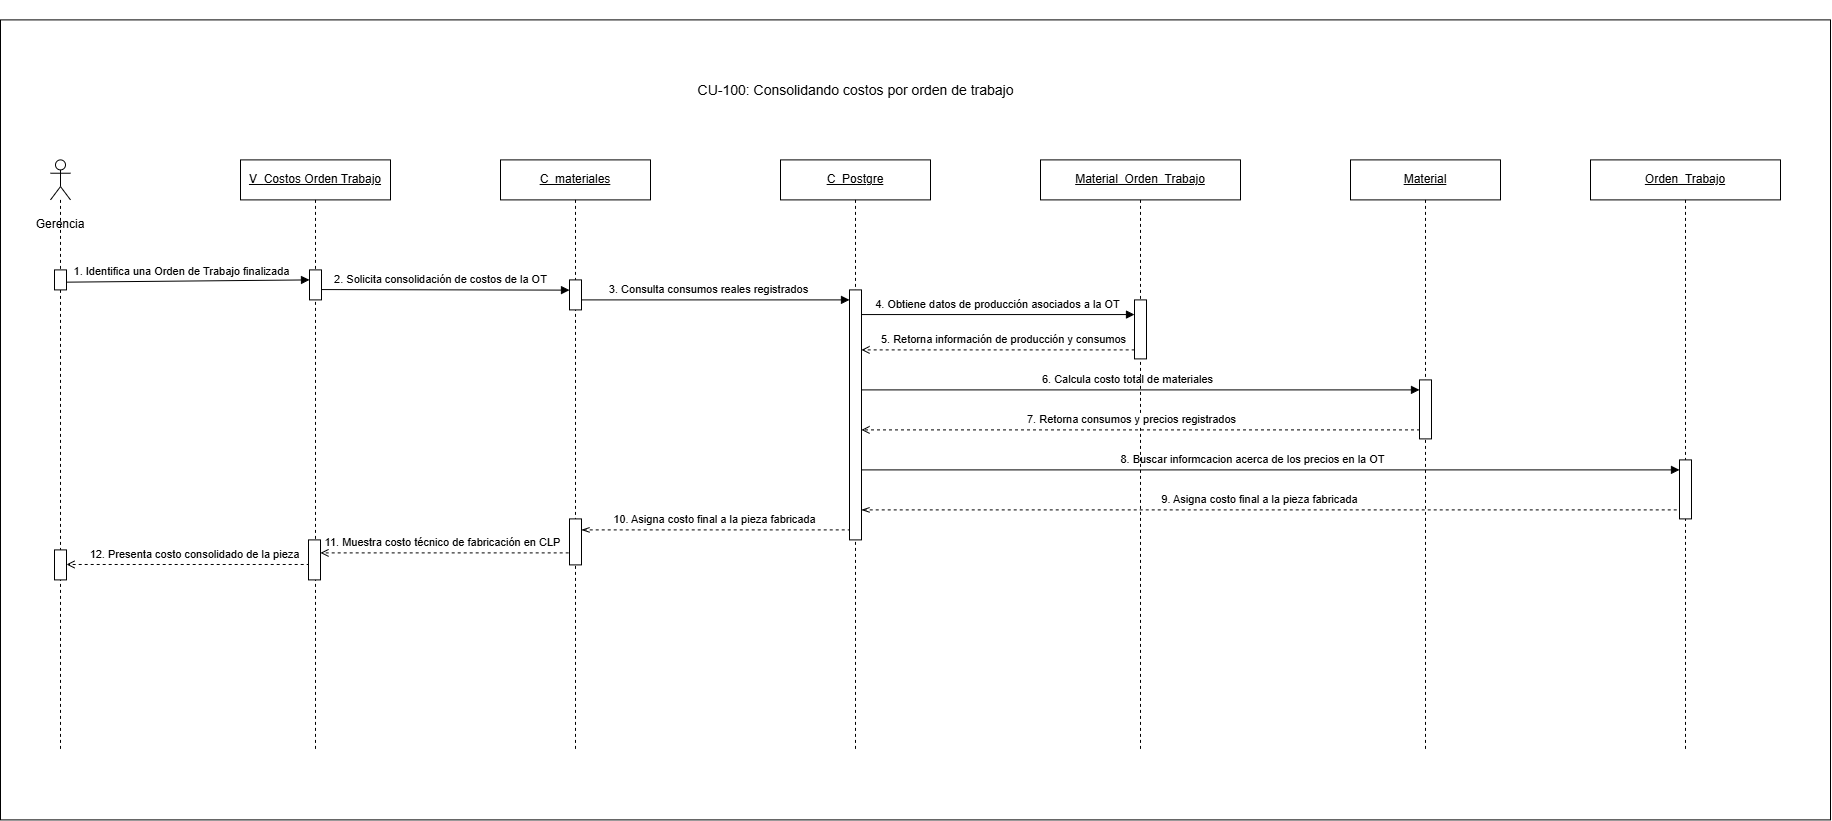

The diagram above was exported from draw.io. Its source (the exported page's mxGraphModel, read from the mxfile embedded in the PNG):
<mxGraphModel dx="-282" dy="745" grid="1" gridSize="10" guides="1" tooltips="1" connect="1" arrows="1" fold="1" page="1" pageScale="1" pageWidth="827" pageHeight="1169" math="0" shadow="0">
  <root>
    <mxCell id="0" />
    <mxCell id="1" parent="0" />
    <mxCell id="ih1Ef6uM5SNbCpwzyfHz-1" parent="1" style="rounded=0;whiteSpace=wrap;html=1;" value="" vertex="1">
      <mxGeometry height="800" width="1830" x="1170" y="260" as="geometry" />
    </mxCell>
    <mxCell id="HylY4QRfeHsNP_guLwJS-36" edge="1" parent="1" style="rounded=0;html=1;endArrow=block;endFill=1" value="8. Buscar informcacion acerca de los precios en la OT">
      <mxGeometry relative="1" x="-0.0366" y="10" as="geometry">
        <mxPoint as="offset" />
        <mxPoint x="2025.5" y="710" as="sourcePoint" />
        <mxPoint x="2849" y="710" as="targetPoint" />
      </mxGeometry>
    </mxCell>
    <mxCell id="HylY4QRfeHsNP_guLwJS-34" edge="1" parent="1" style="rounded=0;html=1;endArrow=block;endFill=1" value="6. Calcula costo total de materiales">
      <mxGeometry relative="1" x="-0.0357" y="10" as="geometry">
        <mxPoint as="offset" />
        <mxPoint x="2025.5" y="630" as="sourcePoint" />
        <mxPoint x="2589" y="630" as="targetPoint" />
      </mxGeometry>
    </mxCell>
    <mxCell id="HylY4QRfeHsNP_guLwJS-29" parent="1" style="shape=umlLifeline;perimeter=lifelinePerimeter;whiteSpace=wrap;html=1;container=1;dropTarget=0" value="&lt;u&gt;Material_Orden_Trabajo&lt;/u&gt;" vertex="1">
      <mxGeometry height="590" width="200" x="2210" y="400" as="geometry" />
    </mxCell>
    <mxCell id="kr63wA4OgbfqA8XLACuf-2" parent="1" style="shape=umlLifeline;perimeter=lifelinePerimeter;whiteSpace=wrap;html=1;container=1;dropTarget=0" value="&lt;u&gt;C_Postgre&lt;/u&gt;" vertex="1">
      <mxGeometry height="590" width="150" x="1950" y="400" as="geometry" />
    </mxCell>
    <mxCell id="kr63wA4OgbfqA8XLACuf-3" parent="1" style="shape=umlLifeline;perimeter=lifelinePerimeter;whiteSpace=wrap;html=1;container=1;dropTarget=0" value="&lt;u&gt;C_materiales&lt;/u&gt;" vertex="1">
      <mxGeometry height="590" width="150" x="1670" y="400" as="geometry" />
    </mxCell>
    <mxCell id="kr63wA4OgbfqA8XLACuf-4" parent="1" style="shape=umlLifeline;perimeter=lifelinePerimeter;whiteSpace=wrap;html=1;container=1;dropTarget=0" value="&lt;u&gt;&lt;font style=&quot;color: light-dark(rgb(0, 0, 0), rgb(237, 237, 237));&quot;&gt;V_&lt;span style=&quot;font-family: &amp;quot;DM Sans&amp;quot;, sans-serif; text-align: start;&quot;&gt;Costos Orden Trabajo&lt;/span&gt;&lt;/font&gt;&lt;/u&gt;" vertex="1">
      <mxGeometry height="590" width="150" x="1410" y="400" as="geometry" />
    </mxCell>
    <mxCell id="kr63wA4OgbfqA8XLACuf-5" parent="1" style="text;html=1;strokeColor=none;fillColor=none;align=center;verticalAlign=middle;fontSize=18;fontStyle=1" value="&lt;span style=&quot;font-weight: normal;&quot;&gt;&lt;font style=&quot;font-size: 14px;&quot;&gt;CU-100: Consolidando costos por orden de trabajo&lt;/font&gt;&lt;/span&gt;" vertex="1">
      <mxGeometry height="40" width="365" x="1842.5" y="310" as="geometry" />
    </mxCell>
    <mxCell id="kr63wA4OgbfqA8XLACuf-6" edge="1" parent="1" style="rounded=0;html=1;endArrow=block;endFill=1;entryX=0.201;entryY=0.146;entryDx=0;entryDy=0;entryPerimeter=0;" value="1. Identifica una Orden de Trabajo finalizada">
      <mxGeometry relative="1" x="-0.0393" y="10" as="geometry">
        <mxPoint as="offset" />
        <mxPoint x="1233.5900000000001" y="522.28" as="sourcePoint" />
        <mxPoint x="1479.0020000000004" y="519.9999999999998" as="targetPoint" />
      </mxGeometry>
    </mxCell>
    <mxCell id="kr63wA4OgbfqA8XLACuf-7" edge="1" parent="1" style="rounded=0;html=1;endArrow=block;endFill=1;entryX=0.086;entryY=0.151;entryDx=0;entryDy=0;entryPerimeter=0;" value="2. Solicita consolidación de costos de la OT">
      <mxGeometry relative="1" x="-0.0385" y="10" as="geometry">
        <mxPoint as="offset" />
        <mxPoint x="1489.97" y="529.66" as="sourcePoint" />
        <mxPoint x="1739.0020000000002" y="530.2299999999999" as="targetPoint" />
      </mxGeometry>
    </mxCell>
    <mxCell id="kr63wA4OgbfqA8XLACuf-8" edge="1" parent="1" style="rounded=0;html=1;endArrow=block;endFill=1" value="3. Consulta consumos reales registrados">
      <mxGeometry relative="1" x="-0.0357" y="10" as="geometry">
        <mxPoint as="offset" />
        <mxPoint x="1745" y="540" as="sourcePoint" />
        <mxPoint x="2018.9999999999995" y="540" as="targetPoint" />
      </mxGeometry>
    </mxCell>
    <mxCell id="kr63wA4OgbfqA8XLACuf-9" edge="1" parent="1" style="rounded=0;html=1;endArrow=block;endFill=1;" value="4. Obtiene datos de producción asociados a la OT">
      <mxGeometry relative="1" x="0.0175" y="10" as="geometry">
        <mxPoint as="offset" />
        <mxPoint x="2025.5" y="554.66" as="sourcePoint" />
        <mxPoint x="2303.9999999999995" y="554.6599999999999" as="targetPoint" />
      </mxGeometry>
    </mxCell>
    <mxCell id="kr63wA4OgbfqA8XLACuf-10" edge="1" parent="1" style="rounded=0;html=1;endArrow=open;dashed=1" value="5. Retorna información de producción y consumos">
      <mxGeometry relative="1" x="-0.0175" y="-10" as="geometry">
        <mxPoint as="offset" />
        <mxPoint x="2310.19" y="590" as="sourcePoint" />
        <mxPoint x="2031.0003448275866" y="590" as="targetPoint" />
      </mxGeometry>
    </mxCell>
    <mxCell id="kr63wA4OgbfqA8XLACuf-12" edge="1" parent="1" style="rounded=0;html=1;endArrow=none;endFill=0;startArrow=openThin;startFill=0;dashed=1;" value="10. Asigna costo final a la pieza fabricada">
      <mxGeometry relative="1" x="-0.0357" y="10" as="geometry">
        <mxPoint as="offset" />
        <mxPoint x="1751" y="770" as="sourcePoint" />
        <mxPoint x="2024.9" y="770" as="targetPoint" />
      </mxGeometry>
    </mxCell>
    <mxCell id="kr63wA4OgbfqA8XLACuf-13" edge="1" parent="1" style="rounded=0;html=1;endArrow=open;dashed=1" value="11. Muestra costo técnico de fabricación en CLP">
      <mxGeometry relative="1" x="0.0385" y="-10" as="geometry">
        <mxPoint as="offset" />
        <mxPoint x="1744.19" y="793" as="sourcePoint" />
        <mxPoint x="1490.0003448275866" y="793" as="targetPoint" />
      </mxGeometry>
    </mxCell>
    <mxCell id="kr63wA4OgbfqA8XLACuf-14" edge="1" parent="1" style="rounded=0;html=1;endArrow=open;dashed=1" value="12. Presenta costo consolidado de la pieza">
      <mxGeometry relative="1" x="-0.0233" y="-10" as="geometry">
        <mxPoint as="offset" />
        <mxPoint x="1485.19" y="804.58" as="sourcePoint" />
        <mxPoint x="1236.0003448275866" y="804.58" as="targetPoint" />
      </mxGeometry>
    </mxCell>
    <mxCell id="kr63wA4OgbfqA8XLACuf-15" parent="1" style="shape=umlLifeline;perimeter=lifelinePerimeter;whiteSpace=wrap;html=1;container=1;dropTarget=0;collapsible=0;recursiveResize=0;outlineConnect=0;portConstraint=eastwest;newEdgeStyle={&quot;curved&quot;:0,&quot;rounded&quot;:0};participant=umlActor;" value="" vertex="1">
      <mxGeometry height="590" width="20" x="1220" y="400" as="geometry" />
    </mxCell>
    <mxCell id="kr63wA4OgbfqA8XLACuf-17" parent="1" style="fillColor=#ffffff;strokeColor=#000000" vertex="1">
      <mxGeometry height="20" width="12" x="1224" y="510" as="geometry" />
    </mxCell>
    <mxCell id="kr63wA4OgbfqA8XLACuf-18" parent="1" style="fillColor=#ffffff;strokeColor=#000000" vertex="1">
      <mxGeometry height="30" width="12" x="1739" y="520" as="geometry" />
    </mxCell>
    <mxCell id="kr63wA4OgbfqA8XLACuf-19" parent="1" style="fillColor=#ffffff;strokeColor=#000000" vertex="1">
      <mxGeometry height="250" width="12" x="2019" y="530" as="geometry" />
    </mxCell>
    <mxCell id="kr63wA4OgbfqA8XLACuf-20" parent="1" style="fillColor=#ffffff;strokeColor=#000000" vertex="1">
      <mxGeometry height="59" width="12" x="2304" y="540" as="geometry" />
    </mxCell>
    <mxCell id="kr63wA4OgbfqA8XLACuf-21" parent="1" style="fillColor=#ffffff;strokeColor=#000000" vertex="1">
      <mxGeometry height="46" width="12" x="1739" y="759" as="geometry" />
    </mxCell>
    <mxCell id="kr63wA4OgbfqA8XLACuf-23" parent="1" style="fillColor=#ffffff;strokeColor=#000000" vertex="1">
      <mxGeometry height="40" width="12" x="1478" y="780" as="geometry" />
    </mxCell>
    <mxCell id="kr63wA4OgbfqA8XLACuf-24" parent="1" style="fillColor=#ffffff;strokeColor=#000000" vertex="1">
      <mxGeometry height="30" width="12" x="1224" y="790" as="geometry" />
    </mxCell>
    <mxCell id="kr63wA4OgbfqA8XLACuf-25" parent="1" style="fillColor=#ffffff;strokeColor=#000000" vertex="1">
      <mxGeometry height="30" width="12" x="1479" y="510" as="geometry" />
    </mxCell>
    <mxCell id="O-GsjEIb1yzV1kLF3_K--1" parent="1" style="text;html=1;whiteSpace=wrap;strokeColor=none;fillColor=none;align=center;verticalAlign=middle;rounded=0;" value="&lt;blockquote style=&quot;margin: 0 0 0 40px; border: none; padding: 0px;&quot;&gt;&lt;br&gt;&lt;/blockquote&gt;" vertex="1">
      <mxGeometry height="30" width="60" x="1430" y="240" as="geometry" />
    </mxCell>
    <mxCell id="HylY4QRfeHsNP_guLwJS-27" parent="1" style="shape=umlLifeline;perimeter=lifelinePerimeter;whiteSpace=wrap;html=1;container=1;dropTarget=0" value="&lt;u&gt;Orden_Trabajo&lt;/u&gt;" vertex="1">
      <mxGeometry height="590" width="190" x="2760" y="400" as="geometry" />
    </mxCell>
    <mxCell id="HylY4QRfeHsNP_guLwJS-28" parent="1" style="shape=umlLifeline;perimeter=lifelinePerimeter;whiteSpace=wrap;html=1;container=1;dropTarget=0" value="&lt;u&gt;Material&lt;/u&gt;" vertex="1">
      <mxGeometry height="590" width="150" x="2520" y="400" as="geometry" />
    </mxCell>
    <mxCell id="HylY4QRfeHsNP_guLwJS-33" edge="1" parent="1" style="rounded=0;html=1;endArrow=open;dashed=1" value="7. Retorna consumos y precios registrados">
      <mxGeometry relative="1" x="0.0357" y="-10" as="geometry">
        <mxPoint as="offset" />
        <mxPoint x="2589.5" y="670" as="sourcePoint" />
        <mxPoint x="2031" y="670" as="targetPoint" />
      </mxGeometry>
    </mxCell>
    <mxCell id="HylY4QRfeHsNP_guLwJS-35" edge="1" parent="1" style="rounded=0;html=1;endArrow=none;endFill=0;startArrow=openThin;startFill=0;dashed=1;" target="HylY4QRfeHsNP_guLwJS-27" value="9. Asigna costo final a la pieza fabricada">
      <mxGeometry relative="1" x="-0.0357" y="10" as="geometry">
        <mxPoint as="offset" />
        <mxPoint x="2031" y="750" as="sourcePoint" />
        <mxPoint x="2304.9" y="750" as="targetPoint" />
      </mxGeometry>
    </mxCell>
    <mxCell id="HylY4QRfeHsNP_guLwJS-37" parent="1" style="fillColor=#ffffff;strokeColor=#000000" vertex="1">
      <mxGeometry height="59" width="12" x="2589" y="620" as="geometry" />
    </mxCell>
    <mxCell id="HylY4QRfeHsNP_guLwJS-38" parent="1" style="fillColor=#ffffff;strokeColor=#000000" vertex="1">
      <mxGeometry height="59" width="12" x="2849" y="700" as="geometry" />
    </mxCell>
    <mxCell id="NhH_xGA-sGwx4ad2y-Ie-2" parent="1" style="text;html=1;whiteSpace=wrap;strokeColor=none;fillColor=none;align=center;verticalAlign=middle;rounded=0;" value="Gerencia" vertex="1">
      <mxGeometry height="30" width="60" x="1200" y="450" as="geometry" />
    </mxCell>
  </root>
</mxGraphModel>